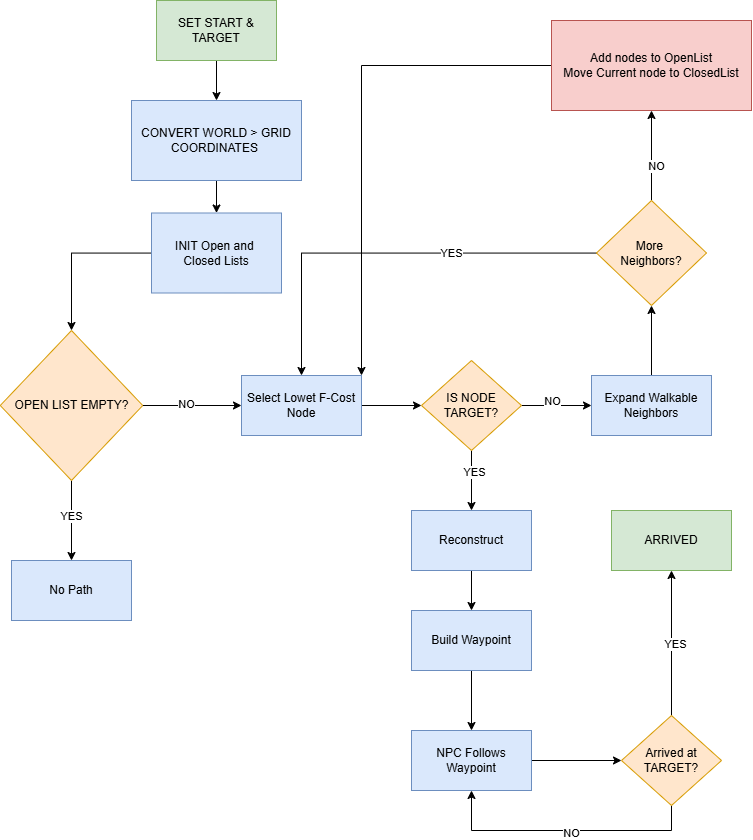

The diagram above was exported from draw.io. Its source (the exported page's mxGraphModel, read from the mxfile embedded in the PNG):
<mxGraphModel dx="1489" dy="851" grid="1" gridSize="10" guides="1" tooltips="1" connect="1" arrows="1" fold="1" page="1" pageScale="1" pageWidth="11920" pageHeight="11200" math="0" shadow="0">
  <root>
    <mxCell id="0" />
    <mxCell id="1" parent="0" />
    <mxCell id="2GJM6JypxiAPNkvOGXMY-4" edge="1" parent="1" source="2GJM6JypxiAPNkvOGXMY-2" style="edgeStyle=orthogonalEdgeStyle;rounded=0;orthogonalLoop=1;jettySize=auto;html=1;" target="2GJM6JypxiAPNkvOGXMY-3" value="">
      <mxGeometry relative="1" as="geometry" />
    </mxCell>
    <mxCell id="2GJM6JypxiAPNkvOGXMY-2" parent="1" style="rounded=0;whiteSpace=wrap;html=1;fillColor=#d5e8d4;strokeColor=#82b366;" value="SET START &amp;amp; TARGET" vertex="1">
      <mxGeometry height="60" width="120" x="1165" y="120" as="geometry" />
    </mxCell>
    <mxCell id="2GJM6JypxiAPNkvOGXMY-6" edge="1" parent="1" source="2GJM6JypxiAPNkvOGXMY-3" style="edgeStyle=orthogonalEdgeStyle;rounded=0;orthogonalLoop=1;jettySize=auto;html=1;" target="2GJM6JypxiAPNkvOGXMY-5" value="">
      <mxGeometry relative="1" as="geometry" />
    </mxCell>
    <mxCell id="2GJM6JypxiAPNkvOGXMY-3" parent="1" style="rounded=0;whiteSpace=wrap;html=1;fillColor=#dae8fc;strokeColor=#6c8ebf;" value="CONVERT WORLD &amp;gt; GRID COORDINATES&amp;nbsp;" vertex="1">
      <mxGeometry height="80" width="170" x="1140" y="220" as="geometry" />
    </mxCell>
    <mxCell id="2GJM6JypxiAPNkvOGXMY-8" edge="1" parent="1" source="2GJM6JypxiAPNkvOGXMY-5" style="edgeStyle=orthogonalEdgeStyle;rounded=0;orthogonalLoop=1;jettySize=auto;html=1;" target="2GJM6JypxiAPNkvOGXMY-7" value="">
      <mxGeometry relative="1" as="geometry" />
    </mxCell>
    <mxCell id="2GJM6JypxiAPNkvOGXMY-5" parent="1" style="rounded=0;whiteSpace=wrap;html=1;fillColor=#dae8fc;strokeColor=#6c8ebf;" value="INIT Open and&amp;nbsp;&lt;div&gt;Closed Lists&lt;/div&gt;" vertex="1">
      <mxGeometry height="80" width="130" x="1160" y="332.5" as="geometry" />
    </mxCell>
    <mxCell id="2GJM6JypxiAPNkvOGXMY-10" edge="1" parent="1" source="2GJM6JypxiAPNkvOGXMY-7" style="edgeStyle=orthogonalEdgeStyle;rounded=0;orthogonalLoop=1;jettySize=auto;html=1;" target="2GJM6JypxiAPNkvOGXMY-9" value="">
      <mxGeometry relative="1" as="geometry" />
    </mxCell>
    <mxCell id="2GJM6JypxiAPNkvOGXMY-12" connectable="0" parent="2GJM6JypxiAPNkvOGXMY-10" style="edgeLabel;html=1;align=center;verticalAlign=middle;resizable=0;points=[];" value="NO" vertex="1">
      <mxGeometry relative="1" x="-0.1324" y="2" as="geometry">
        <mxPoint as="offset" />
      </mxGeometry>
    </mxCell>
    <mxCell id="2GJM6JypxiAPNkvOGXMY-14" edge="1" parent="1" source="2GJM6JypxiAPNkvOGXMY-7" style="edgeStyle=orthogonalEdgeStyle;rounded=0;orthogonalLoop=1;jettySize=auto;html=1;" target="2GJM6JypxiAPNkvOGXMY-13" value="">
      <mxGeometry relative="1" as="geometry" />
    </mxCell>
    <mxCell id="2GJM6JypxiAPNkvOGXMY-15" connectable="0" parent="2GJM6JypxiAPNkvOGXMY-14" style="edgeLabel;html=1;align=center;verticalAlign=middle;resizable=0;points=[];" value="YES" vertex="1">
      <mxGeometry relative="1" x="-0.1206" y="-1" as="geometry">
        <mxPoint as="offset" />
      </mxGeometry>
    </mxCell>
    <mxCell id="2GJM6JypxiAPNkvOGXMY-7" parent="1" style="rhombus;whiteSpace=wrap;html=1;fillColor=#ffe6cc;strokeColor=#d79b00;rounded=0;" value="OPEN LIST EMPTY?" vertex="1">
      <mxGeometry height="150" width="142.5" x="1008.75" y="450" as="geometry" />
    </mxCell>
    <mxCell id="2GJM6JypxiAPNkvOGXMY-17" edge="1" parent="1" source="2GJM6JypxiAPNkvOGXMY-9" style="edgeStyle=orthogonalEdgeStyle;rounded=0;orthogonalLoop=1;jettySize=auto;html=1;" target="2GJM6JypxiAPNkvOGXMY-16" value="">
      <mxGeometry relative="1" as="geometry" />
    </mxCell>
    <mxCell id="2GJM6JypxiAPNkvOGXMY-9" parent="1" style="whiteSpace=wrap;html=1;fillColor=#dae8fc;strokeColor=#6c8ebf;rounded=0;" value="Select Lowet F-Cost&lt;div&gt;Node&lt;/div&gt;" vertex="1">
      <mxGeometry height="60" width="120" x="1250" y="495" as="geometry" />
    </mxCell>
    <mxCell id="2GJM6JypxiAPNkvOGXMY-13" parent="1" style="whiteSpace=wrap;html=1;fillColor=#dae8fc;strokeColor=#6c8ebf;rounded=0;" value="No Path" vertex="1">
      <mxGeometry height="60" width="120" x="1020" y="680" as="geometry" />
    </mxCell>
    <mxCell id="2GJM6JypxiAPNkvOGXMY-19" edge="1" parent="1" source="2GJM6JypxiAPNkvOGXMY-16" style="edgeStyle=orthogonalEdgeStyle;rounded=0;orthogonalLoop=1;jettySize=auto;html=1;" target="2GJM6JypxiAPNkvOGXMY-18" value="">
      <mxGeometry relative="1" as="geometry" />
    </mxCell>
    <mxCell id="2GJM6JypxiAPNkvOGXMY-20" connectable="0" parent="2GJM6JypxiAPNkvOGXMY-19" style="edgeLabel;html=1;align=center;verticalAlign=middle;resizable=0;points=[];" value="YES" vertex="1">
      <mxGeometry relative="1" x="-0.2692" y="2" as="geometry">
        <mxPoint as="offset" />
      </mxGeometry>
    </mxCell>
    <mxCell id="2GJM6JypxiAPNkvOGXMY-33" edge="1" parent="1" source="2GJM6JypxiAPNkvOGXMY-16" style="edgeStyle=orthogonalEdgeStyle;rounded=0;orthogonalLoop=1;jettySize=auto;html=1;" target="2GJM6JypxiAPNkvOGXMY-32" value="">
      <mxGeometry relative="1" as="geometry" />
    </mxCell>
    <mxCell id="2GJM6JypxiAPNkvOGXMY-34" connectable="0" parent="2GJM6JypxiAPNkvOGXMY-33" style="edgeLabel;html=1;align=center;verticalAlign=middle;resizable=0;points=[];" value="NO" vertex="1">
      <mxGeometry relative="1" x="-0.1388" y="5" as="geometry">
        <mxPoint as="offset" />
      </mxGeometry>
    </mxCell>
    <mxCell id="2GJM6JypxiAPNkvOGXMY-16" parent="1" style="rhombus;whiteSpace=wrap;html=1;fillColor=#ffe6cc;strokeColor=#d79b00;rounded=0;" value="IS NODE TARGET?" vertex="1">
      <mxGeometry height="90" width="100" x="1430" y="480" as="geometry" />
    </mxCell>
    <mxCell id="2GJM6JypxiAPNkvOGXMY-22" edge="1" parent="1" source="2GJM6JypxiAPNkvOGXMY-18" style="edgeStyle=orthogonalEdgeStyle;rounded=0;orthogonalLoop=1;jettySize=auto;html=1;" target="2GJM6JypxiAPNkvOGXMY-21" value="">
      <mxGeometry relative="1" as="geometry" />
    </mxCell>
    <mxCell id="2GJM6JypxiAPNkvOGXMY-18" parent="1" style="whiteSpace=wrap;html=1;fillColor=#dae8fc;strokeColor=#6c8ebf;rounded=0;" value="Reconstruct" vertex="1">
      <mxGeometry height="60" width="120" x="1420" y="630" as="geometry" />
    </mxCell>
    <mxCell id="2GJM6JypxiAPNkvOGXMY-24" edge="1" parent="1" source="2GJM6JypxiAPNkvOGXMY-21" style="edgeStyle=orthogonalEdgeStyle;rounded=0;orthogonalLoop=1;jettySize=auto;html=1;" target="2GJM6JypxiAPNkvOGXMY-23" value="">
      <mxGeometry relative="1" as="geometry" />
    </mxCell>
    <mxCell id="2GJM6JypxiAPNkvOGXMY-21" parent="1" style="whiteSpace=wrap;html=1;fillColor=#dae8fc;strokeColor=#6c8ebf;rounded=0;" value="Build Waypoint" vertex="1">
      <mxGeometry height="60" width="120" x="1420" y="730" as="geometry" />
    </mxCell>
    <mxCell id="2GJM6JypxiAPNkvOGXMY-26" edge="1" parent="1" source="2GJM6JypxiAPNkvOGXMY-23" style="edgeStyle=orthogonalEdgeStyle;rounded=0;orthogonalLoop=1;jettySize=auto;html=1;" target="2GJM6JypxiAPNkvOGXMY-25" value="">
      <mxGeometry relative="1" as="geometry" />
    </mxCell>
    <mxCell id="2GJM6JypxiAPNkvOGXMY-23" parent="1" style="whiteSpace=wrap;html=1;fillColor=#dae8fc;strokeColor=#6c8ebf;rounded=0;" value="NPC Follows&lt;div&gt;Waypoint&lt;/div&gt;" vertex="1">
      <mxGeometry height="60" width="120" x="1420" y="850" as="geometry" />
    </mxCell>
    <mxCell id="2GJM6JypxiAPNkvOGXMY-27" edge="1" parent="1" source="2GJM6JypxiAPNkvOGXMY-25" style="edgeStyle=orthogonalEdgeStyle;rounded=0;orthogonalLoop=1;jettySize=auto;html=1;entryX=0.5;entryY=1;entryDx=0;entryDy=0;" target="2GJM6JypxiAPNkvOGXMY-23">
      <mxGeometry relative="1" as="geometry">
        <Array as="points">
          <mxPoint x="1680" y="950" />
          <mxPoint x="1480" y="950" />
        </Array>
      </mxGeometry>
    </mxCell>
    <mxCell id="2GJM6JypxiAPNkvOGXMY-28" connectable="0" parent="2GJM6JypxiAPNkvOGXMY-27" style="edgeLabel;html=1;align=center;verticalAlign=middle;resizable=0;points=[];" value="NO" vertex="1">
      <mxGeometry relative="1" x="-0.0501" y="2" as="geometry">
        <mxPoint as="offset" />
      </mxGeometry>
    </mxCell>
    <mxCell id="2GJM6JypxiAPNkvOGXMY-30" edge="1" parent="1" source="2GJM6JypxiAPNkvOGXMY-25" style="edgeStyle=orthogonalEdgeStyle;rounded=0;orthogonalLoop=1;jettySize=auto;html=1;" target="2GJM6JypxiAPNkvOGXMY-29" value="">
      <mxGeometry relative="1" as="geometry" />
    </mxCell>
    <mxCell id="2GJM6JypxiAPNkvOGXMY-31" connectable="0" parent="2GJM6JypxiAPNkvOGXMY-30" style="edgeLabel;html=1;align=center;verticalAlign=middle;resizable=0;points=[];" value="YES" vertex="1">
      <mxGeometry relative="1" x="-0.0163" y="-3" as="geometry">
        <mxPoint as="offset" />
      </mxGeometry>
    </mxCell>
    <mxCell id="2GJM6JypxiAPNkvOGXMY-25" parent="1" style="rhombus;whiteSpace=wrap;html=1;fillColor=#ffe6cc;strokeColor=#d79b00;rounded=0;" value="Arrived at&lt;div&gt;TARGET?&lt;/div&gt;" vertex="1">
      <mxGeometry height="90" width="100" x="1630" y="835" as="geometry" />
    </mxCell>
    <mxCell id="2GJM6JypxiAPNkvOGXMY-29" parent="1" style="whiteSpace=wrap;html=1;fillColor=#d5e8d4;strokeColor=#82b366;rounded=0;" value="ARRIVED" vertex="1">
      <mxGeometry height="60" width="120" x="1620" y="630" as="geometry" />
    </mxCell>
    <mxCell id="2GJM6JypxiAPNkvOGXMY-36" edge="1" parent="1" source="2GJM6JypxiAPNkvOGXMY-32" style="edgeStyle=orthogonalEdgeStyle;rounded=0;orthogonalLoop=1;jettySize=auto;html=1;" target="2GJM6JypxiAPNkvOGXMY-35" value="">
      <mxGeometry relative="1" as="geometry" />
    </mxCell>
    <mxCell id="2GJM6JypxiAPNkvOGXMY-32" parent="1" style="whiteSpace=wrap;html=1;fillColor=#dae8fc;strokeColor=#6c8ebf;rounded=0;" value="Expand Walkable&lt;div&gt;Neighbors&lt;/div&gt;" vertex="1">
      <mxGeometry height="60" width="120" x="1600" y="495" as="geometry" />
    </mxCell>
    <mxCell id="2GJM6JypxiAPNkvOGXMY-37" edge="1" parent="1" source="2GJM6JypxiAPNkvOGXMY-35" style="edgeStyle=orthogonalEdgeStyle;rounded=0;orthogonalLoop=1;jettySize=auto;html=1;entryX=0.5;entryY=0;entryDx=0;entryDy=0;" target="2GJM6JypxiAPNkvOGXMY-9">
      <mxGeometry relative="1" as="geometry" />
    </mxCell>
    <mxCell id="2GJM6JypxiAPNkvOGXMY-38" connectable="0" parent="2GJM6JypxiAPNkvOGXMY-37" style="edgeLabel;html=1;align=center;verticalAlign=middle;resizable=0;points=[];" value="YES" vertex="1">
      <mxGeometry relative="1" x="-0.299" as="geometry">
        <mxPoint as="offset" />
      </mxGeometry>
    </mxCell>
    <mxCell id="2GJM6JypxiAPNkvOGXMY-40" edge="1" parent="1" source="2GJM6JypxiAPNkvOGXMY-35" style="edgeStyle=orthogonalEdgeStyle;rounded=0;orthogonalLoop=1;jettySize=auto;html=1;" target="2GJM6JypxiAPNkvOGXMY-39" value="">
      <mxGeometry relative="1" as="geometry" />
    </mxCell>
    <mxCell id="2GJM6JypxiAPNkvOGXMY-41" connectable="0" parent="2GJM6JypxiAPNkvOGXMY-40" style="edgeLabel;html=1;align=center;verticalAlign=middle;resizable=0;points=[];" value="NO" vertex="1">
      <mxGeometry relative="1" x="-0.2286" y="-4" as="geometry">
        <mxPoint as="offset" />
      </mxGeometry>
    </mxCell>
    <mxCell id="2GJM6JypxiAPNkvOGXMY-35" parent="1" style="rhombus;whiteSpace=wrap;html=1;fillColor=#ffe6cc;strokeColor=#d79b00;rounded=0;" value="More&amp;nbsp;&lt;div&gt;Neighbors?&lt;/div&gt;" vertex="1">
      <mxGeometry height="105" width="110" x="1605" y="320" as="geometry" />
    </mxCell>
    <mxCell id="2GJM6JypxiAPNkvOGXMY-42" edge="1" parent="1" source="2GJM6JypxiAPNkvOGXMY-39" style="edgeStyle=orthogonalEdgeStyle;rounded=0;orthogonalLoop=1;jettySize=auto;html=1;entryX=1;entryY=0;entryDx=0;entryDy=0;" target="2GJM6JypxiAPNkvOGXMY-9">
      <mxGeometry relative="1" as="geometry" />
    </mxCell>
    <mxCell id="2GJM6JypxiAPNkvOGXMY-39" parent="1" style="whiteSpace=wrap;html=1;fillColor=#f8cecc;strokeColor=#b85450;rounded=0;" value="Add nodes to OpenList&lt;div&gt;Move Current node to ClosedList&lt;/div&gt;" vertex="1">
      <mxGeometry height="90" width="200" x="1560" y="140" as="geometry" />
    </mxCell>
  </root>
</mxGraphModel>